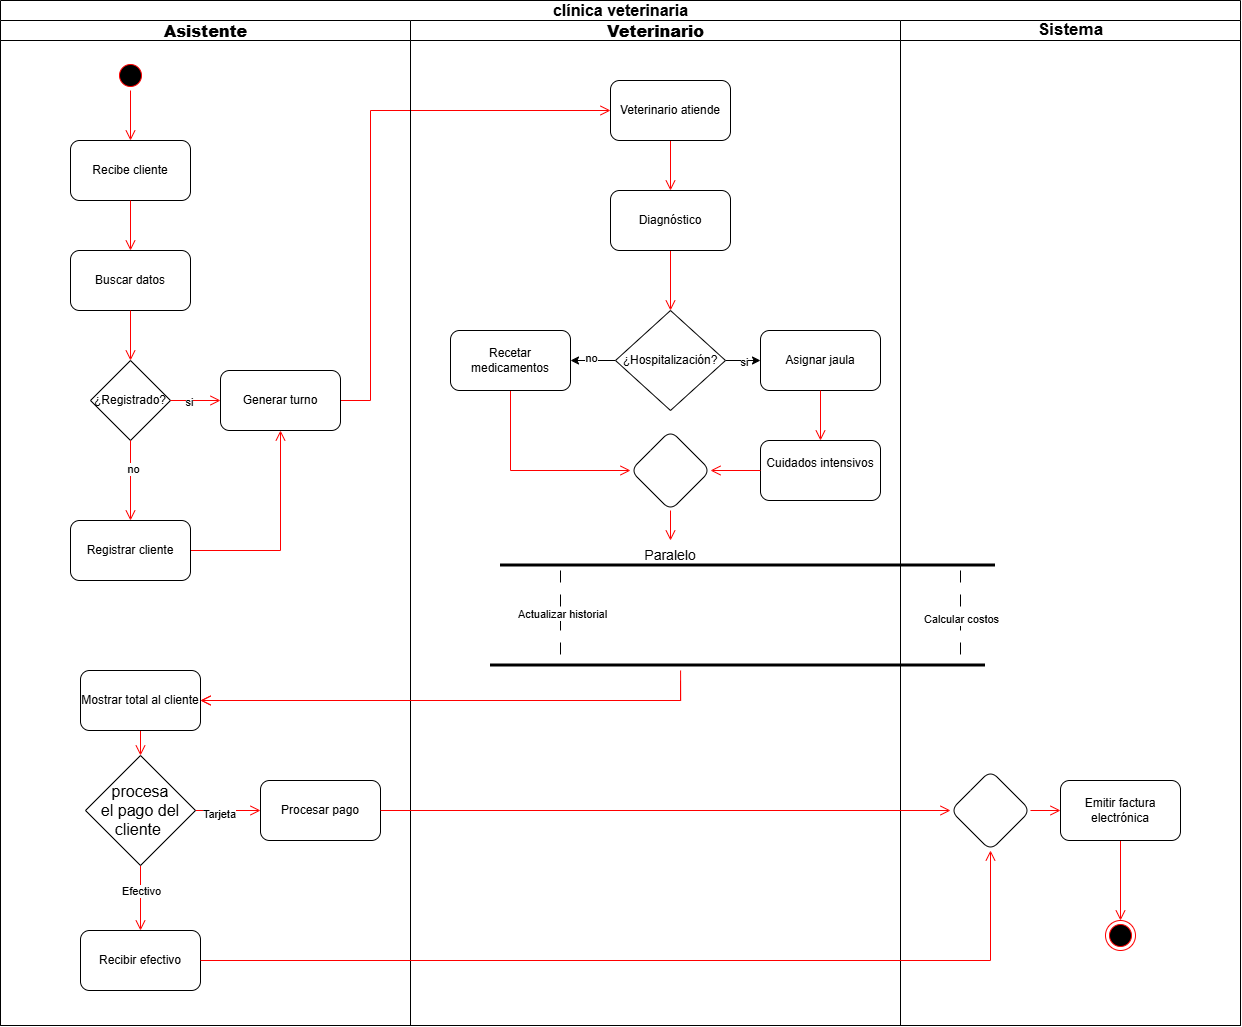

The diagram above was exported from draw.io. Its source (the exported page's mxGraphModel, read from the mxfile embedded in the PNG):
<mxGraphModel dx="1310" dy="940" grid="1" gridSize="10" guides="1" tooltips="1" connect="1" arrows="1" fold="1" page="1" pageScale="1" pageWidth="2339" pageHeight="3300" math="0" shadow="0">
  <root>
    <mxCell id="0" />
    <mxCell id="1" parent="0" />
    <mxCell id="m4eBz1J2cpGUATXEmtKM-8" parent="1" style="swimlane;childLayout=stackLayout;resizeParent=1;resizeParentMax=0;startSize=20;html=1;strokeColor=default;" value="&lt;span lang=&quot;ES-NI&quot; style=&quot;font-size:12.0pt;line-height:&amp;lt;br/&amp;gt;115%;font-family:&amp;quot;Aptos&amp;quot;,sans-serif;mso-ascii-theme-font:minor-latin;&amp;lt;br/&amp;gt;mso-fareast-font-family:Aptos;mso-fareast-theme-font:minor-latin;mso-hansi-theme-font:&amp;lt;br/&amp;gt;minor-latin;mso-bidi-font-family:&amp;quot;Times New Roman&amp;quot;;mso-bidi-theme-font:minor-bidi;&amp;lt;br/&amp;gt;mso-ansi-language:ES-NI;mso-fareast-language:EN-US;mso-bidi-language:AR-SA&quot;&gt;clínica veterinaria&lt;/span&gt;" vertex="1">
      <mxGeometry height="1025" width="1240" x="230" y="580" as="geometry" />
    </mxCell>
    <mxCell id="m4eBz1J2cpGUATXEmtKM-45" edge="1" parent="m4eBz1J2cpGUATXEmtKM-8" source="m4eBz1J2cpGUATXEmtKM-34" style="edgeStyle=orthogonalEdgeStyle;html=1;verticalAlign=bottom;endArrow=open;endSize=8;strokeColor=#ff0000;rounded=0;entryX=0;entryY=0.5;entryDx=0;entryDy=0;exitX=1;exitY=0.5;exitDx=0;exitDy=0;" target="m4eBz1J2cpGUATXEmtKM-44" value="">
      <mxGeometry relative="1" as="geometry">
        <Array as="points">
          <mxPoint x="370" y="400" />
          <mxPoint x="370" y="110" />
        </Array>
        <mxPoint x="310" y="310" as="sourcePoint" />
        <mxPoint x="310" y="360" as="targetPoint" />
      </mxGeometry>
    </mxCell>
    <mxCell id="m4eBz1J2cpGUATXEmtKM-9" parent="m4eBz1J2cpGUATXEmtKM-8" style="swimlane;startSize=20;html=1;" value="&lt;b&gt;&lt;span lang=&quot;ES-NI&quot; style=&quot;font-size: 12pt;&quot;&gt;&lt;font face=&quot;Helvetica&quot;&gt;Asistente&lt;/font&gt;&lt;/span&gt;&lt;/b&gt;" vertex="1">
      <mxGeometry height="1005" width="410" y="20" as="geometry" />
    </mxCell>
    <mxCell id="m4eBz1J2cpGUATXEmtKM-17" parent="m4eBz1J2cpGUATXEmtKM-9" style="ellipse;html=1;shape=startState;fillColor=#000000;strokeColor=#ff0000;" value="" vertex="1">
      <mxGeometry height="30" width="30" x="115" y="40" as="geometry" />
    </mxCell>
    <mxCell id="m4eBz1J2cpGUATXEmtKM-18" edge="1" parent="m4eBz1J2cpGUATXEmtKM-9" source="m4eBz1J2cpGUATXEmtKM-17" style="edgeStyle=orthogonalEdgeStyle;html=1;verticalAlign=bottom;endArrow=open;endSize=8;strokeColor=#ff0000;rounded=0;entryX=0.5;entryY=0;entryDx=0;entryDy=0;" target="m4eBz1J2cpGUATXEmtKM-19" value="">
      <mxGeometry relative="1" as="geometry">
        <mxPoint x="115" y="130" as="targetPoint" />
      </mxGeometry>
    </mxCell>
    <mxCell id="m4eBz1J2cpGUATXEmtKM-19" parent="m4eBz1J2cpGUATXEmtKM-9" style="rounded=1;whiteSpace=wrap;html=1;" value="Recibe cliente" vertex="1">
      <mxGeometry height="60" width="120" x="70" y="120" as="geometry" />
    </mxCell>
    <mxCell id="m4eBz1J2cpGUATXEmtKM-23" parent="m4eBz1J2cpGUATXEmtKM-9" style="rounded=1;whiteSpace=wrap;html=1;" value="Buscar datos" vertex="1">
      <mxGeometry height="60" width="120" x="70" y="230" as="geometry" />
    </mxCell>
    <mxCell id="m4eBz1J2cpGUATXEmtKM-25" edge="1" parent="m4eBz1J2cpGUATXEmtKM-9" source="m4eBz1J2cpGUATXEmtKM-19" style="edgeStyle=orthogonalEdgeStyle;html=1;verticalAlign=bottom;endArrow=open;endSize=8;strokeColor=#ff0000;rounded=0;entryX=0.5;entryY=0;entryDx=0;entryDy=0;exitX=0.5;exitY=1;exitDx=0;exitDy=0;" target="m4eBz1J2cpGUATXEmtKM-23" value="">
      <mxGeometry relative="1" as="geometry">
        <mxPoint x="119.71000000000004" y="190" as="sourcePoint" />
        <mxPoint x="119.71000000000004" y="250" as="targetPoint" />
      </mxGeometry>
    </mxCell>
    <mxCell id="m4eBz1J2cpGUATXEmtKM-26" parent="m4eBz1J2cpGUATXEmtKM-9" style="rhombus;whiteSpace=wrap;html=1;" value="¿Registrado?" vertex="1">
      <mxGeometry height="80" width="80" x="90" y="340" as="geometry" />
    </mxCell>
    <mxCell id="m4eBz1J2cpGUATXEmtKM-28" edge="1" parent="m4eBz1J2cpGUATXEmtKM-9" source="m4eBz1J2cpGUATXEmtKM-23" style="edgeStyle=orthogonalEdgeStyle;html=1;verticalAlign=bottom;endArrow=open;endSize=8;strokeColor=#ff0000;rounded=0;exitX=0.5;exitY=1;exitDx=0;exitDy=0;entryX=0.5;entryY=0;entryDx=0;entryDy=0;" target="m4eBz1J2cpGUATXEmtKM-26" value="">
      <mxGeometry relative="1" as="geometry">
        <mxPoint x="130" y="320" as="sourcePoint" />
        <mxPoint x="130" y="340" as="targetPoint" />
      </mxGeometry>
    </mxCell>
    <mxCell id="m4eBz1J2cpGUATXEmtKM-86" edge="1" parent="m4eBz1J2cpGUATXEmtKM-9" source="m4eBz1J2cpGUATXEmtKM-31" style="edgeStyle=orthogonalEdgeStyle;rounded=0;orthogonalLoop=1;jettySize=auto;html=1;entryX=0.5;entryY=1;entryDx=0;entryDy=0;endArrow=open;endFill=0;endSize=8;strokeColor=light-dark(#FF0000,#EDEDED);" target="m4eBz1J2cpGUATXEmtKM-34">
      <mxGeometry relative="1" as="geometry">
        <Array as="points">
          <mxPoint x="280" y="530" />
        </Array>
      </mxGeometry>
    </mxCell>
    <mxCell id="m4eBz1J2cpGUATXEmtKM-31" parent="m4eBz1J2cpGUATXEmtKM-9" style="rounded=1;whiteSpace=wrap;html=1;" value="Registrar cliente" vertex="1">
      <mxGeometry height="60" width="120" x="70" y="500" as="geometry" />
    </mxCell>
    <mxCell id="m4eBz1J2cpGUATXEmtKM-34" parent="m4eBz1J2cpGUATXEmtKM-9" style="rounded=1;whiteSpace=wrap;html=1;" value="Generar turno" vertex="1">
      <mxGeometry height="60" width="120" x="220" y="350" as="geometry" />
    </mxCell>
    <mxCell id="m4eBz1J2cpGUATXEmtKM-37" edge="1" parent="m4eBz1J2cpGUATXEmtKM-9" source="m4eBz1J2cpGUATXEmtKM-26" style="edgeStyle=orthogonalEdgeStyle;html=1;verticalAlign=bottom;endArrow=open;endSize=8;strokeColor=#ff0000;rounded=0;exitX=0.5;exitY=1;exitDx=0;exitDy=0;entryX=0.5;entryY=0;entryDx=0;entryDy=0;" target="m4eBz1J2cpGUATXEmtKM-31" value="">
      <mxGeometry relative="1" as="geometry">
        <mxPoint x="120" y="430" as="sourcePoint" />
        <mxPoint x="120" y="480" as="targetPoint" />
      </mxGeometry>
    </mxCell>
    <mxCell id="m4eBz1J2cpGUATXEmtKM-38" connectable="0" parent="m4eBz1J2cpGUATXEmtKM-37" style="edgeLabel;html=1;align=center;verticalAlign=middle;resizable=0;points=[];" value="no" vertex="1">
      <mxGeometry relative="1" x="-0.2997" y="2" as="geometry">
        <mxPoint as="offset" />
      </mxGeometry>
    </mxCell>
    <mxCell id="m4eBz1J2cpGUATXEmtKM-39" edge="1" parent="m4eBz1J2cpGUATXEmtKM-9" source="m4eBz1J2cpGUATXEmtKM-26" style="edgeStyle=orthogonalEdgeStyle;html=1;verticalAlign=bottom;endArrow=open;endSize=8;strokeColor=#ff0000;rounded=0;exitX=1;exitY=0.5;exitDx=0;exitDy=0;entryX=0;entryY=0.5;entryDx=0;entryDy=0;" target="m4eBz1J2cpGUATXEmtKM-34" value="">
      <mxGeometry relative="1" as="geometry">
        <mxPoint x="180" y="420" as="sourcePoint" />
        <mxPoint x="180" y="500" as="targetPoint" />
      </mxGeometry>
    </mxCell>
    <mxCell id="m4eBz1J2cpGUATXEmtKM-43" connectable="0" parent="m4eBz1J2cpGUATXEmtKM-39" style="edgeLabel;html=1;align=center;verticalAlign=middle;resizable=0;points=[];" value="si" vertex="1">
      <mxGeometry relative="1" x="-0.2503" y="-1" as="geometry">
        <mxPoint as="offset" />
      </mxGeometry>
    </mxCell>
    <mxCell id="m4eBz1J2cpGUATXEmtKM-94" edge="1" parent="m4eBz1J2cpGUATXEmtKM-9" source="m4eBz1J2cpGUATXEmtKM-88" style="edgeStyle=orthogonalEdgeStyle;rounded=0;orthogonalLoop=1;jettySize=auto;html=1;entryX=0.5;entryY=0;entryDx=0;entryDy=0;endArrow=open;endFill=0;endSize=8;strokeColor=light-dark(#FF0000,#EDEDED);" target="m4eBz1J2cpGUATXEmtKM-93">
      <mxGeometry relative="1" as="geometry" />
    </mxCell>
    <mxCell id="m4eBz1J2cpGUATXEmtKM-88" parent="m4eBz1J2cpGUATXEmtKM-9" style="rounded=1;whiteSpace=wrap;html=1;" value="Mostrar total al cliente" vertex="1">
      <mxGeometry height="60" width="120" x="80" y="650" as="geometry" />
    </mxCell>
    <mxCell id="m4eBz1J2cpGUATXEmtKM-96" edge="1" parent="m4eBz1J2cpGUATXEmtKM-9" source="m4eBz1J2cpGUATXEmtKM-93" style="edgeStyle=orthogonalEdgeStyle;rounded=0;orthogonalLoop=1;jettySize=auto;html=1;endArrow=open;endFill=0;strokeColor=light-dark(#FF0000,#EDEDED);endSize=8;" target="m4eBz1J2cpGUATXEmtKM-95" value="">
      <mxGeometry relative="1" as="geometry" />
    </mxCell>
    <mxCell id="m4eBz1J2cpGUATXEmtKM-97" connectable="0" parent="m4eBz1J2cpGUATXEmtKM-96" style="edgeLabel;html=1;align=center;verticalAlign=middle;resizable=0;points=[];" value="Efectivo" vertex="1">
      <mxGeometry relative="1" x="-0.2222" as="geometry">
        <mxPoint as="offset" />
      </mxGeometry>
    </mxCell>
    <mxCell id="m4eBz1J2cpGUATXEmtKM-99" edge="1" parent="m4eBz1J2cpGUATXEmtKM-9" source="m4eBz1J2cpGUATXEmtKM-93" style="edgeStyle=orthogonalEdgeStyle;rounded=0;orthogonalLoop=1;jettySize=auto;html=1;endArrow=open;endFill=0;endSize=8;strokeColor=light-dark(#FF0000,#EDEDED);" target="m4eBz1J2cpGUATXEmtKM-98" value="">
      <mxGeometry relative="1" as="geometry" />
    </mxCell>
    <mxCell id="m4eBz1J2cpGUATXEmtKM-100" connectable="0" parent="m4eBz1J2cpGUATXEmtKM-99" style="edgeLabel;html=1;align=center;verticalAlign=middle;resizable=0;points=[];" value="Tarjeta" vertex="1">
      <mxGeometry relative="1" x="-0.3042" y="-3" as="geometry">
        <mxPoint as="offset" />
      </mxGeometry>
    </mxCell>
    <mxCell id="m4eBz1J2cpGUATXEmtKM-93" parent="m4eBz1J2cpGUATXEmtKM-9" style="rhombus;whiteSpace=wrap;html=1;" value="&lt;span lang=&quot;ES-NI&quot; style=&quot;font-size:12.0pt;line-height:&lt;br/&gt;115%;font-family:&amp;quot;Aptos&amp;quot;,sans-serif;mso-ascii-theme-font:minor-latin;&lt;br/&gt;mso-fareast-font-family:Aptos;mso-fareast-theme-font:minor-latin;mso-hansi-theme-font:&lt;br/&gt;minor-latin;mso-bidi-font-family:&amp;quot;Times New Roman&amp;quot;;mso-bidi-theme-font:minor-bidi;&lt;br/&gt;mso-ansi-language:ES-NI;mso-fareast-language:EN-US;mso-bidi-language:AR-SA&quot;&gt;procesa&lt;br/&gt;el pago del cliente&amp;nbsp;&lt;/span&gt;" vertex="1">
      <mxGeometry height="110" width="110" x="85" y="735" as="geometry" />
    </mxCell>
    <mxCell id="m4eBz1J2cpGUATXEmtKM-95" parent="m4eBz1J2cpGUATXEmtKM-9" style="rounded=1;whiteSpace=wrap;html=1;" value="Recibir efectivo" vertex="1">
      <mxGeometry height="60" width="120" x="80" y="910" as="geometry" />
    </mxCell>
    <mxCell id="m4eBz1J2cpGUATXEmtKM-98" parent="m4eBz1J2cpGUATXEmtKM-9" style="rounded=1;whiteSpace=wrap;html=1;" value="Procesar pago" vertex="1">
      <mxGeometry height="60" width="120" x="260" y="760" as="geometry" />
    </mxCell>
    <mxCell id="m4eBz1J2cpGUATXEmtKM-10" parent="m4eBz1J2cpGUATXEmtKM-8" style="swimlane;startSize=20;html=1;" value="&lt;b&gt;&lt;span lang=&quot;ES-NI&quot; style=&quot;font-size: 12pt;&quot;&gt;Veterinario&lt;/span&gt;&lt;/b&gt;" vertex="1">
      <mxGeometry height="1005" width="490" x="410" y="20" as="geometry" />
    </mxCell>
    <mxCell id="m4eBz1J2cpGUATXEmtKM-47" edge="1" parent="m4eBz1J2cpGUATXEmtKM-10" source="m4eBz1J2cpGUATXEmtKM-44" style="edgeStyle=orthogonalEdgeStyle;rounded=0;orthogonalLoop=1;jettySize=auto;html=1;endArrow=open;endFill=0;strokeColor=light-dark(#ff0000, #ededed);endSize=8;" target="m4eBz1J2cpGUATXEmtKM-46" value="">
      <mxGeometry relative="1" as="geometry" />
    </mxCell>
    <mxCell id="m4eBz1J2cpGUATXEmtKM-44" parent="m4eBz1J2cpGUATXEmtKM-10" style="rounded=1;whiteSpace=wrap;html=1;" value="Veterinario atiende" vertex="1">
      <mxGeometry height="60" width="120" x="200" y="60" as="geometry" />
    </mxCell>
    <mxCell id="m4eBz1J2cpGUATXEmtKM-49" edge="1" parent="m4eBz1J2cpGUATXEmtKM-10" source="m4eBz1J2cpGUATXEmtKM-46" style="edgeStyle=orthogonalEdgeStyle;rounded=0;orthogonalLoop=1;jettySize=auto;html=1;endArrow=open;endFill=0;endSize=8;strokeColor=light-dark(#FF0000,#EDEDED);entryX=0.5;entryY=0;entryDx=0;entryDy=0;" target="m4eBz1J2cpGUATXEmtKM-50" value="">
      <mxGeometry relative="1" as="geometry">
        <mxPoint x="250" y="310" as="targetPoint" />
      </mxGeometry>
    </mxCell>
    <mxCell id="m4eBz1J2cpGUATXEmtKM-46" parent="m4eBz1J2cpGUATXEmtKM-10" style="rounded=1;whiteSpace=wrap;html=1;" value="Diagnóstico" vertex="1">
      <mxGeometry height="60" width="120" x="200" y="170" as="geometry" />
    </mxCell>
    <mxCell id="m4eBz1J2cpGUATXEmtKM-52" edge="1" parent="m4eBz1J2cpGUATXEmtKM-10" source="m4eBz1J2cpGUATXEmtKM-50" style="edgeStyle=orthogonalEdgeStyle;rounded=0;orthogonalLoop=1;jettySize=auto;html=1;" target="m4eBz1J2cpGUATXEmtKM-51" value="">
      <mxGeometry relative="1" as="geometry" />
    </mxCell>
    <mxCell id="m4eBz1J2cpGUATXEmtKM-56" connectable="0" parent="m4eBz1J2cpGUATXEmtKM-52" style="edgeLabel;html=1;align=center;verticalAlign=middle;resizable=0;points=[];" value="si" vertex="1">
      <mxGeometry relative="1" x="-0.204" y="-1" as="geometry">
        <mxPoint as="offset" />
      </mxGeometry>
    </mxCell>
    <mxCell id="m4eBz1J2cpGUATXEmtKM-58" edge="1" parent="m4eBz1J2cpGUATXEmtKM-10" source="m4eBz1J2cpGUATXEmtKM-50" style="edgeStyle=orthogonalEdgeStyle;rounded=0;orthogonalLoop=1;jettySize=auto;html=1;entryX=1;entryY=0.5;entryDx=0;entryDy=0;" target="m4eBz1J2cpGUATXEmtKM-57" value="">
      <mxGeometry relative="1" as="geometry">
        <mxPoint x="180" y="340" as="targetPoint" />
      </mxGeometry>
    </mxCell>
    <mxCell id="m4eBz1J2cpGUATXEmtKM-61" connectable="0" parent="m4eBz1J2cpGUATXEmtKM-58" style="edgeLabel;html=1;align=center;verticalAlign=middle;resizable=0;points=[];" value="no" vertex="1">
      <mxGeometry relative="1" x="0.1264" y="-3" as="geometry">
        <mxPoint as="offset" />
      </mxGeometry>
    </mxCell>
    <mxCell id="m4eBz1J2cpGUATXEmtKM-50" parent="m4eBz1J2cpGUATXEmtKM-10" style="rhombus;whiteSpace=wrap;html=1;" value="¿Hospitalización?" vertex="1">
      <mxGeometry height="100" width="110" x="205" y="290" as="geometry" />
    </mxCell>
    <mxCell id="m4eBz1J2cpGUATXEmtKM-51" parent="m4eBz1J2cpGUATXEmtKM-10" style="rounded=1;whiteSpace=wrap;html=1;" value="Asignar jaula" vertex="1">
      <mxGeometry height="60" width="120" x="350" y="310" as="geometry" />
    </mxCell>
    <mxCell id="m4eBz1J2cpGUATXEmtKM-53" parent="m4eBz1J2cpGUATXEmtKM-10" style="rounded=1;whiteSpace=wrap;html=1;" value="&#10;Cuidados intensivos&#10;&#10;" vertex="1">
      <mxGeometry height="60" width="120" x="350" y="420" as="geometry" />
    </mxCell>
    <mxCell id="m4eBz1J2cpGUATXEmtKM-54" edge="1" parent="m4eBz1J2cpGUATXEmtKM-10" source="m4eBz1J2cpGUATXEmtKM-51" style="edgeStyle=orthogonalEdgeStyle;rounded=0;orthogonalLoop=1;jettySize=auto;html=1;endSize=8;endArrow=open;endFill=0;strokeColor=light-dark(#FF0000,#EDEDED);" target="m4eBz1J2cpGUATXEmtKM-53" value="">
      <mxGeometry relative="1" as="geometry" />
    </mxCell>
    <mxCell id="m4eBz1J2cpGUATXEmtKM-117" edge="1" parent="m4eBz1J2cpGUATXEmtKM-10" source="m4eBz1J2cpGUATXEmtKM-57" style="edgeStyle=orthogonalEdgeStyle;rounded=0;orthogonalLoop=1;jettySize=auto;html=1;entryX=0;entryY=0.5;entryDx=0;entryDy=0;endArrow=open;endFill=0;endSize=8;strokeColor=light-dark(#FF0000,#EDEDED);" target="m4eBz1J2cpGUATXEmtKM-116" value="">
      <mxGeometry relative="1" as="geometry">
        <Array as="points">
          <mxPoint x="100" y="450" />
        </Array>
      </mxGeometry>
    </mxCell>
    <mxCell id="m4eBz1J2cpGUATXEmtKM-57" parent="m4eBz1J2cpGUATXEmtKM-10" style="rounded=1;whiteSpace=wrap;html=1;" value="Recetar medicamentos" vertex="1">
      <mxGeometry height="60" width="120" x="40" y="310" as="geometry" />
    </mxCell>
    <mxCell id="m4eBz1J2cpGUATXEmtKM-67" parent="m4eBz1J2cpGUATXEmtKM-10" style="line;strokeWidth=3;rotatable=0;labelPosition=right;align=left;verticalAlign=middle;spacingTop=0;spacingLeft=6;points=[];portConstraint=eastwest;" value="" vertex="1">
      <mxGeometry height="10" width="495" x="90" y="540" as="geometry" />
    </mxCell>
    <mxCell id="m4eBz1J2cpGUATXEmtKM-77" parent="m4eBz1J2cpGUATXEmtKM-10" style="text;html=1;whiteSpace=wrap;strokeColor=none;fillColor=none;align=center;verticalAlign=middle;rounded=0;fontSize=14;" value="Paralelo" vertex="1">
      <mxGeometry height="30" width="60" x="230" y="520" as="geometry" />
    </mxCell>
    <mxCell id="m4eBz1J2cpGUATXEmtKM-78" edge="1" parent="m4eBz1J2cpGUATXEmtKM-10" style="edgeStyle=orthogonalEdgeStyle;rounded=0;orthogonalLoop=1;jettySize=auto;html=1;endArrow=none;endFill=0;dashed=1;dashPattern=12 12;">
      <mxGeometry relative="1" as="geometry">
        <mxPoint x="150" y="550" as="sourcePoint" />
        <mxPoint x="150" y="640" as="targetPoint" />
      </mxGeometry>
    </mxCell>
    <mxCell id="m4eBz1J2cpGUATXEmtKM-80" connectable="0" parent="m4eBz1J2cpGUATXEmtKM-78" style="edgeLabel;html=1;align=center;verticalAlign=middle;resizable=0;points=[];" value="Actualizar historial" vertex="1">
      <mxGeometry relative="1" x="-0.0317" y="1" as="geometry">
        <mxPoint as="offset" />
      </mxGeometry>
    </mxCell>
    <mxCell id="m4eBz1J2cpGUATXEmtKM-84" parent="m4eBz1J2cpGUATXEmtKM-10" style="line;strokeWidth=3;rotatable=0;labelPosition=right;align=left;verticalAlign=middle;spacingTop=0;spacingLeft=6;points=[];portConstraint=eastwest;shadow=0;" value="" vertex="1">
      <mxGeometry height="10" width="495" x="80" y="640" as="geometry" />
    </mxCell>
    <mxCell id="m4eBz1J2cpGUATXEmtKM-87" edge="1" parent="m4eBz1J2cpGUATXEmtKM-10" style="edgeStyle=orthogonalEdgeStyle;rounded=0;orthogonalLoop=1;jettySize=auto;html=1;entryX=1;entryY=0.5;entryDx=0;entryDy=0;endArrow=open;endFill=0;endSize=8;strokeColor=light-dark(#FF0000,#EDEDED);" target="m4eBz1J2cpGUATXEmtKM-88">
      <mxGeometry relative="1" as="geometry">
        <Array as="points">
          <mxPoint x="270" y="680" />
        </Array>
        <mxPoint x="270" y="660" as="sourcePoint" />
        <mxPoint x="270" y="720" as="targetPoint" />
      </mxGeometry>
    </mxCell>
    <mxCell id="m4eBz1J2cpGUATXEmtKM-108" edge="1" parent="m4eBz1J2cpGUATXEmtKM-10" source="m4eBz1J2cpGUATXEmtKM-53" style="edgeStyle=orthogonalEdgeStyle;rounded=0;orthogonalLoop=1;jettySize=auto;html=1;entryX=1;entryY=0.5;entryDx=0;entryDy=0;endSize=8;endArrow=open;endFill=0;strokeColor=light-dark(#FF0000,#EDEDED);" target="m4eBz1J2cpGUATXEmtKM-116">
      <mxGeometry relative="1" as="geometry" />
    </mxCell>
    <mxCell id="m4eBz1J2cpGUATXEmtKM-119" edge="1" parent="m4eBz1J2cpGUATXEmtKM-10" source="m4eBz1J2cpGUATXEmtKM-116" style="edgeStyle=orthogonalEdgeStyle;rounded=0;orthogonalLoop=1;jettySize=auto;html=1;entryX=0.5;entryY=0;entryDx=0;entryDy=0;endSize=8;endArrow=open;endFill=0;strokeColor=light-dark(#FF0000,#EDEDED);" target="m4eBz1J2cpGUATXEmtKM-77">
      <mxGeometry relative="1" as="geometry" />
    </mxCell>
    <mxCell id="m4eBz1J2cpGUATXEmtKM-116" parent="m4eBz1J2cpGUATXEmtKM-10" style="rhombus;whiteSpace=wrap;html=1;rounded=1;" value="" vertex="1">
      <mxGeometry height="80" width="80" x="220" y="410" as="geometry" />
    </mxCell>
    <mxCell id="m4eBz1J2cpGUATXEmtKM-11" parent="m4eBz1J2cpGUATXEmtKM-8" style="swimlane;startSize=20;html=1;fontSize=16;" value="&lt;font style=&quot;font-size: 17px;&quot;&gt;Sistema&lt;/font&gt;" vertex="1">
      <mxGeometry height="1005" width="340" x="900" y="20" as="geometry" />
    </mxCell>
    <mxCell id="m4eBz1J2cpGUATXEmtKM-79" edge="1" parent="m4eBz1J2cpGUATXEmtKM-11" style="edgeStyle=orthogonalEdgeStyle;rounded=0;orthogonalLoop=1;jettySize=auto;html=1;endArrow=none;endFill=0;dashed=1;dashPattern=12 12;">
      <mxGeometry relative="1" as="geometry">
        <mxPoint x="60" y="550" as="sourcePoint" />
        <mxPoint x="60" y="640" as="targetPoint" />
      </mxGeometry>
    </mxCell>
    <mxCell id="m4eBz1J2cpGUATXEmtKM-83" connectable="0" parent="m4eBz1J2cpGUATXEmtKM-79" style="edgeLabel;html=1;align=center;verticalAlign=middle;resizable=0;points=[];" value="Calcular costos" vertex="1">
      <mxGeometry relative="1" x="0.0602" as="geometry">
        <mxPoint as="offset" />
      </mxGeometry>
    </mxCell>
    <mxCell id="m4eBz1J2cpGUATXEmtKM-107" edge="1" parent="m4eBz1J2cpGUATXEmtKM-11" source="m4eBz1J2cpGUATXEmtKM-102" style="edgeStyle=orthogonalEdgeStyle;rounded=0;orthogonalLoop=1;jettySize=auto;html=1;entryX=0.5;entryY=0;entryDx=0;entryDy=0;endArrow=open;endFill=0;endSize=8;strokeColor=light-dark(#FF0000,#EDEDED);" target="m4eBz1J2cpGUATXEmtKM-106">
      <mxGeometry relative="1" as="geometry" />
    </mxCell>
    <mxCell id="m4eBz1J2cpGUATXEmtKM-102" parent="m4eBz1J2cpGUATXEmtKM-11" style="rounded=1;whiteSpace=wrap;html=1;" value="Emitir factura electrónica" vertex="1">
      <mxGeometry height="60" width="120" x="160" y="760" as="geometry" />
    </mxCell>
    <mxCell id="m4eBz1J2cpGUATXEmtKM-106" parent="m4eBz1J2cpGUATXEmtKM-11" style="ellipse;html=1;shape=endState;fillColor=#000000;strokeColor=#ff0000;" value="" vertex="1">
      <mxGeometry height="30" width="30" x="205" y="900" as="geometry" />
    </mxCell>
    <mxCell id="m4eBz1J2cpGUATXEmtKM-120" parent="m4eBz1J2cpGUATXEmtKM-11" style="rhombus;whiteSpace=wrap;html=1;rounded=1;" value="" vertex="1">
      <mxGeometry height="80" width="80" x="50" y="750" as="geometry" />
    </mxCell>
    <mxCell id="m4eBz1J2cpGUATXEmtKM-123" edge="1" parent="m4eBz1J2cpGUATXEmtKM-11" source="m4eBz1J2cpGUATXEmtKM-120" style="edgeStyle=orthogonalEdgeStyle;rounded=0;orthogonalLoop=1;jettySize=auto;html=1;endArrow=open;endFill=0;endSize=8;strokeColor=light-dark(#FF0000,#EDEDED);" target="m4eBz1J2cpGUATXEmtKM-102">
      <mxGeometry relative="1" as="geometry" />
    </mxCell>
    <mxCell id="m4eBz1J2cpGUATXEmtKM-110" edge="1" parent="m4eBz1J2cpGUATXEmtKM-8" source="m4eBz1J2cpGUATXEmtKM-84" style="edgeStyle=orthogonalEdgeStyle;rounded=0;orthogonalLoop=1;jettySize=auto;html=1;entryX=1;entryY=0.5;entryDx=0;entryDy=0;endArrow=open;endFill=0;endSize=8;strokeColor=light-dark(#FF0000,#EDEDED);exitX=0.384;exitY=1;exitDx=0;exitDy=0;exitPerimeter=0;" target="m4eBz1J2cpGUATXEmtKM-88">
      <mxGeometry relative="1" as="geometry">
        <Array as="points">
          <mxPoint x="680" y="700" />
        </Array>
        <mxPoint x="680" y="680" as="sourcePoint" />
        <mxPoint x="680" y="740" as="targetPoint" />
      </mxGeometry>
    </mxCell>
    <mxCell id="m4eBz1J2cpGUATXEmtKM-121" edge="1" parent="m4eBz1J2cpGUATXEmtKM-8" source="m4eBz1J2cpGUATXEmtKM-98" style="edgeStyle=orthogonalEdgeStyle;rounded=0;orthogonalLoop=1;jettySize=auto;html=1;endArrow=open;endFill=0;endSize=8;strokeColor=light-dark(#FF0000,#EDEDED);" target="m4eBz1J2cpGUATXEmtKM-120" value="">
      <mxGeometry relative="1" as="geometry" />
    </mxCell>
    <mxCell id="m4eBz1J2cpGUATXEmtKM-122" edge="1" parent="m4eBz1J2cpGUATXEmtKM-8" source="m4eBz1J2cpGUATXEmtKM-95" style="edgeStyle=orthogonalEdgeStyle;rounded=0;orthogonalLoop=1;jettySize=auto;html=1;entryX=0.5;entryY=1;entryDx=0;entryDy=0;endArrow=open;endFill=0;endSize=8;strokeColor=light-dark(#FF0000,#EDEDED);" target="m4eBz1J2cpGUATXEmtKM-120">
      <mxGeometry relative="1" as="geometry" />
    </mxCell>
  </root>
</mxGraphModel>